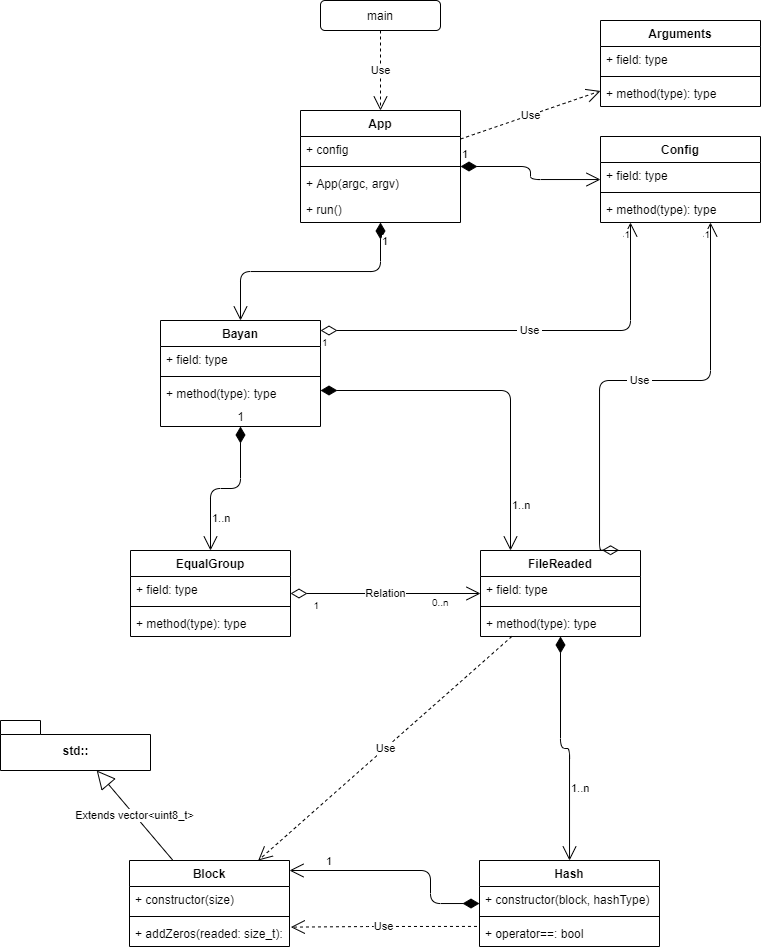

The diagram above was exported from draw.io. Its source (the exported page's mxGraphModel, read from the mxfile embedded in the PNG):
<mxGraphModel dx="936" dy="492" grid="1" gridSize="10" guides="1" tooltips="1" connect="1" arrows="1" fold="1" page="1" pageScale="1" pageWidth="827" pageHeight="1169" background="#ffffff" math="0" shadow="0">
  <root>
    <mxCell id="0" />
    <mxCell id="1" parent="0" />
    <mxCell id="K7wyrOn4j9l0eQDmGg8m-1" value="main" style="rounded=1;whiteSpace=wrap;html=1;" vertex="1" parent="1">
      <mxGeometry x="340" y="20" width="120" height="30" as="geometry" />
    </mxCell>
    <mxCell id="K7wyrOn4j9l0eQDmGg8m-3" value="App" style="swimlane;fontStyle=1;align=center;verticalAlign=top;childLayout=stackLayout;horizontal=1;startSize=26;horizontalStack=0;resizeParent=1;resizeParentMax=0;resizeLast=0;collapsible=1;marginBottom=0;" vertex="1" parent="1">
      <mxGeometry x="320" y="130" width="160" height="112" as="geometry" />
    </mxCell>
    <mxCell id="K7wyrOn4j9l0eQDmGg8m-4" value="+ config" style="text;strokeColor=none;fillColor=none;align=left;verticalAlign=top;spacingLeft=4;spacingRight=4;overflow=hidden;rotatable=0;points=[[0,0.5],[1,0.5]];portConstraint=eastwest;" vertex="1" parent="K7wyrOn4j9l0eQDmGg8m-3">
      <mxGeometry y="26" width="160" height="26" as="geometry" />
    </mxCell>
    <mxCell id="K7wyrOn4j9l0eQDmGg8m-5" value="" style="line;strokeWidth=1;fillColor=none;align=left;verticalAlign=middle;spacingTop=-1;spacingLeft=3;spacingRight=3;rotatable=0;labelPosition=right;points=[];portConstraint=eastwest;" vertex="1" parent="K7wyrOn4j9l0eQDmGg8m-3">
      <mxGeometry y="52" width="160" height="8" as="geometry" />
    </mxCell>
    <mxCell id="K7wyrOn4j9l0eQDmGg8m-6" value="+ App(argc, argv)" style="text;strokeColor=none;fillColor=none;align=left;verticalAlign=top;spacingLeft=4;spacingRight=4;overflow=hidden;rotatable=0;points=[[0,0.5],[1,0.5]];portConstraint=eastwest;" vertex="1" parent="K7wyrOn4j9l0eQDmGg8m-3">
      <mxGeometry y="60" width="160" height="26" as="geometry" />
    </mxCell>
    <mxCell id="K7wyrOn4j9l0eQDmGg8m-8" value="+ run()" style="text;strokeColor=none;fillColor=none;align=left;verticalAlign=top;spacingLeft=4;spacingRight=4;overflow=hidden;rotatable=0;points=[[0,0.5],[1,0.5]];portConstraint=eastwest;" vertex="1" parent="K7wyrOn4j9l0eQDmGg8m-3">
      <mxGeometry y="86" width="160" height="26" as="geometry" />
    </mxCell>
    <mxCell id="K7wyrOn4j9l0eQDmGg8m-7" value="Use" style="endArrow=open;endSize=12;dashed=1;html=1;entryX=0.5;entryY=0;entryDx=0;entryDy=0;" edge="1" parent="1" source="K7wyrOn4j9l0eQDmGg8m-1" target="K7wyrOn4j9l0eQDmGg8m-3">
      <mxGeometry width="160" relative="1" as="geometry">
        <mxPoint x="190" y="260" as="sourcePoint" />
        <mxPoint x="350" y="260" as="targetPoint" />
      </mxGeometry>
    </mxCell>
    <mxCell id="K7wyrOn4j9l0eQDmGg8m-9" value="Bayan" style="swimlane;fontStyle=1;align=center;verticalAlign=top;childLayout=stackLayout;horizontal=1;startSize=26;horizontalStack=0;resizeParent=1;resizeParentMax=0;resizeLast=0;collapsible=1;marginBottom=0;" vertex="1" parent="1">
      <mxGeometry x="180" y="340" width="160" height="106" as="geometry" />
    </mxCell>
    <mxCell id="K7wyrOn4j9l0eQDmGg8m-10" value="+ field: type" style="text;strokeColor=none;fillColor=none;align=left;verticalAlign=top;spacingLeft=4;spacingRight=4;overflow=hidden;rotatable=0;points=[[0,0.5],[1,0.5]];portConstraint=eastwest;" vertex="1" parent="K7wyrOn4j9l0eQDmGg8m-9">
      <mxGeometry y="26" width="160" height="26" as="geometry" />
    </mxCell>
    <mxCell id="K7wyrOn4j9l0eQDmGg8m-11" value="" style="line;strokeWidth=1;fillColor=none;align=left;verticalAlign=middle;spacingTop=-1;spacingLeft=3;spacingRight=3;rotatable=0;labelPosition=right;points=[];portConstraint=eastwest;" vertex="1" parent="K7wyrOn4j9l0eQDmGg8m-9">
      <mxGeometry y="52" width="160" height="8" as="geometry" />
    </mxCell>
    <mxCell id="K7wyrOn4j9l0eQDmGg8m-12" value="+ method(type): type" style="text;strokeColor=none;fillColor=none;align=left;verticalAlign=top;spacingLeft=4;spacingRight=4;overflow=hidden;rotatable=0;points=[[0,0.5],[1,0.5]];portConstraint=eastwest;" vertex="1" parent="K7wyrOn4j9l0eQDmGg8m-9">
      <mxGeometry y="60" width="160" height="26" as="geometry" />
    </mxCell>
    <mxCell id="K7wyrOn4j9l0eQDmGg8m-67" value="1" style="text;html=1;align=center;verticalAlign=middle;resizable=0;points=[];autosize=1;" vertex="1" parent="K7wyrOn4j9l0eQDmGg8m-9">
      <mxGeometry y="86" width="160" height="20" as="geometry" />
    </mxCell>
    <mxCell id="K7wyrOn4j9l0eQDmGg8m-13" value="Arguments" style="swimlane;fontStyle=1;align=center;verticalAlign=top;childLayout=stackLayout;horizontal=1;startSize=26;horizontalStack=0;resizeParent=1;resizeParentMax=0;resizeLast=0;collapsible=1;marginBottom=0;" vertex="1" parent="1">
      <mxGeometry x="620" y="40" width="160" height="86" as="geometry" />
    </mxCell>
    <mxCell id="K7wyrOn4j9l0eQDmGg8m-14" value="+ field: type" style="text;strokeColor=none;fillColor=none;align=left;verticalAlign=top;spacingLeft=4;spacingRight=4;overflow=hidden;rotatable=0;points=[[0,0.5],[1,0.5]];portConstraint=eastwest;" vertex="1" parent="K7wyrOn4j9l0eQDmGg8m-13">
      <mxGeometry y="26" width="160" height="26" as="geometry" />
    </mxCell>
    <mxCell id="K7wyrOn4j9l0eQDmGg8m-15" value="" style="line;strokeWidth=1;fillColor=none;align=left;verticalAlign=middle;spacingTop=-1;spacingLeft=3;spacingRight=3;rotatable=0;labelPosition=right;points=[];portConstraint=eastwest;" vertex="1" parent="K7wyrOn4j9l0eQDmGg8m-13">
      <mxGeometry y="52" width="160" height="8" as="geometry" />
    </mxCell>
    <mxCell id="K7wyrOn4j9l0eQDmGg8m-16" value="+ method(type): type" style="text;strokeColor=none;fillColor=none;align=left;verticalAlign=top;spacingLeft=4;spacingRight=4;overflow=hidden;rotatable=0;points=[[0,0.5],[1,0.5]];portConstraint=eastwest;" vertex="1" parent="K7wyrOn4j9l0eQDmGg8m-13">
      <mxGeometry y="60" width="160" height="26" as="geometry" />
    </mxCell>
    <mxCell id="K7wyrOn4j9l0eQDmGg8m-17" value="Config" style="swimlane;fontStyle=1;align=center;verticalAlign=top;childLayout=stackLayout;horizontal=1;startSize=26;horizontalStack=0;resizeParent=1;resizeParentMax=0;resizeLast=0;collapsible=1;marginBottom=0;" vertex="1" parent="1">
      <mxGeometry x="620" y="156" width="160" height="86" as="geometry" />
    </mxCell>
    <mxCell id="K7wyrOn4j9l0eQDmGg8m-18" value="+ field: type" style="text;strokeColor=none;fillColor=none;align=left;verticalAlign=top;spacingLeft=4;spacingRight=4;overflow=hidden;rotatable=0;points=[[0,0.5],[1,0.5]];portConstraint=eastwest;" vertex="1" parent="K7wyrOn4j9l0eQDmGg8m-17">
      <mxGeometry y="26" width="160" height="26" as="geometry" />
    </mxCell>
    <mxCell id="K7wyrOn4j9l0eQDmGg8m-19" value="" style="line;strokeWidth=1;fillColor=none;align=left;verticalAlign=middle;spacingTop=-1;spacingLeft=3;spacingRight=3;rotatable=0;labelPosition=right;points=[];portConstraint=eastwest;" vertex="1" parent="K7wyrOn4j9l0eQDmGg8m-17">
      <mxGeometry y="52" width="160" height="8" as="geometry" />
    </mxCell>
    <mxCell id="K7wyrOn4j9l0eQDmGg8m-20" value="+ method(type): type" style="text;strokeColor=none;fillColor=none;align=left;verticalAlign=top;spacingLeft=4;spacingRight=4;overflow=hidden;rotatable=0;points=[[0,0.5],[1,0.5]];portConstraint=eastwest;" vertex="1" parent="K7wyrOn4j9l0eQDmGg8m-17">
      <mxGeometry y="60" width="160" height="26" as="geometry" />
    </mxCell>
    <mxCell id="K7wyrOn4j9l0eQDmGg8m-21" value="Use" style="endArrow=open;endSize=12;dashed=1;html=1;" edge="1" parent="1" source="K7wyrOn4j9l0eQDmGg8m-3" target="K7wyrOn4j9l0eQDmGg8m-13">
      <mxGeometry width="160" relative="1" as="geometry">
        <mxPoint x="460" y="180" as="sourcePoint" />
        <mxPoint x="620" y="180" as="targetPoint" />
      </mxGeometry>
    </mxCell>
    <mxCell id="K7wyrOn4j9l0eQDmGg8m-22" value="1" style="endArrow=open;html=1;endSize=12;startArrow=diamondThin;startSize=14;startFill=1;edgeStyle=orthogonalEdgeStyle;align=left;verticalAlign=bottom;" edge="1" parent="1" source="K7wyrOn4j9l0eQDmGg8m-3" target="K7wyrOn4j9l0eQDmGg8m-17">
      <mxGeometry x="-1" y="3" relative="1" as="geometry">
        <mxPoint x="510" y="260" as="sourcePoint" />
        <mxPoint x="670" y="260" as="targetPoint" />
      </mxGeometry>
    </mxCell>
    <mxCell id="K7wyrOn4j9l0eQDmGg8m-23" value="1" style="endArrow=open;html=1;endSize=12;startArrow=diamondThin;startSize=14;startFill=1;edgeStyle=orthogonalEdgeStyle;align=left;verticalAlign=bottom;" edge="1" parent="1" source="K7wyrOn4j9l0eQDmGg8m-3" target="K7wyrOn4j9l0eQDmGg8m-9">
      <mxGeometry x="-0.7647" relative="1" as="geometry">
        <mxPoint x="290" y="300" as="sourcePoint" />
        <mxPoint x="450" y="300" as="targetPoint" />
        <mxPoint as="offset" />
      </mxGeometry>
    </mxCell>
    <mxCell id="K7wyrOn4j9l0eQDmGg8m-24" value="&amp;nbsp;Use&amp;nbsp;" style="endArrow=open;html=1;endSize=12;startArrow=diamondThin;startSize=14;startFill=0;edgeStyle=orthogonalEdgeStyle;" edge="1" parent="1" source="K7wyrOn4j9l0eQDmGg8m-9" target="K7wyrOn4j9l0eQDmGg8m-17">
      <mxGeometry relative="1" as="geometry">
        <mxPoint x="420" y="330" as="sourcePoint" />
        <mxPoint x="580" y="330" as="targetPoint" />
        <Array as="points">
          <mxPoint x="650" y="350" />
        </Array>
      </mxGeometry>
    </mxCell>
    <mxCell id="K7wyrOn4j9l0eQDmGg8m-25" value="1" style="resizable=0;html=1;align=left;verticalAlign=top;labelBackgroundColor=#ffffff;fontSize=10;" connectable="0" vertex="1" parent="K7wyrOn4j9l0eQDmGg8m-24">
      <mxGeometry x="-1" relative="1" as="geometry" />
    </mxCell>
    <mxCell id="K7wyrOn4j9l0eQDmGg8m-26" value="1" style="resizable=0;html=1;align=right;verticalAlign=top;labelBackgroundColor=#ffffff;fontSize=10;" connectable="0" vertex="1" parent="K7wyrOn4j9l0eQDmGg8m-24">
      <mxGeometry x="1" relative="1" as="geometry" />
    </mxCell>
    <mxCell id="K7wyrOn4j9l0eQDmGg8m-27" value="FileReaded" style="swimlane;fontStyle=1;align=center;verticalAlign=top;childLayout=stackLayout;horizontal=1;startSize=26;horizontalStack=0;resizeParent=1;resizeParentMax=0;resizeLast=0;collapsible=1;marginBottom=0;" vertex="1" parent="1">
      <mxGeometry x="500" y="570" width="160" height="86" as="geometry" />
    </mxCell>
    <mxCell id="K7wyrOn4j9l0eQDmGg8m-28" value="+ field: type" style="text;strokeColor=none;fillColor=none;align=left;verticalAlign=top;spacingLeft=4;spacingRight=4;overflow=hidden;rotatable=0;points=[[0,0.5],[1,0.5]];portConstraint=eastwest;" vertex="1" parent="K7wyrOn4j9l0eQDmGg8m-27">
      <mxGeometry y="26" width="160" height="26" as="geometry" />
    </mxCell>
    <mxCell id="K7wyrOn4j9l0eQDmGg8m-29" value="" style="line;strokeWidth=1;fillColor=none;align=left;verticalAlign=middle;spacingTop=-1;spacingLeft=3;spacingRight=3;rotatable=0;labelPosition=right;points=[];portConstraint=eastwest;" vertex="1" parent="K7wyrOn4j9l0eQDmGg8m-27">
      <mxGeometry y="52" width="160" height="8" as="geometry" />
    </mxCell>
    <mxCell id="K7wyrOn4j9l0eQDmGg8m-30" value="+ method(type): type" style="text;strokeColor=none;fillColor=none;align=left;verticalAlign=top;spacingLeft=4;spacingRight=4;overflow=hidden;rotatable=0;points=[[0,0.5],[1,0.5]];portConstraint=eastwest;" vertex="1" parent="K7wyrOn4j9l0eQDmGg8m-27">
      <mxGeometry y="60" width="160" height="26" as="geometry" />
    </mxCell>
    <mxCell id="K7wyrOn4j9l0eQDmGg8m-31" value="1..n" style="endArrow=open;html=1;endSize=12;startArrow=diamondThin;startSize=14;startFill=1;edgeStyle=orthogonalEdgeStyle;align=left;verticalAlign=bottom;" edge="1" parent="1" source="K7wyrOn4j9l0eQDmGg8m-9" target="K7wyrOn4j9l0eQDmGg8m-27">
      <mxGeometry x="0.7931" relative="1" as="geometry">
        <mxPoint x="200" y="520" as="sourcePoint" />
        <mxPoint x="360" y="520" as="targetPoint" />
        <Array as="points">
          <mxPoint x="530" y="410" />
        </Array>
        <mxPoint as="offset" />
      </mxGeometry>
    </mxCell>
    <mxCell id="K7wyrOn4j9l0eQDmGg8m-32" value="&amp;nbsp;Use&amp;nbsp;" style="endArrow=open;html=1;endSize=12;startArrow=diamondThin;startSize=14;startFill=0;edgeStyle=orthogonalEdgeStyle;exitX=0.866;exitY=-0.003;exitDx=0;exitDy=0;exitPerimeter=0;" edge="1" parent="1" source="K7wyrOn4j9l0eQDmGg8m-27" target="K7wyrOn4j9l0eQDmGg8m-17">
      <mxGeometry relative="1" as="geometry">
        <mxPoint x="581" y="450" as="sourcePoint" />
        <mxPoint x="710" y="252" as="targetPoint" />
        <Array as="points">
          <mxPoint x="619" y="400" />
          <mxPoint x="730" y="400" />
        </Array>
      </mxGeometry>
    </mxCell>
    <mxCell id="K7wyrOn4j9l0eQDmGg8m-34" value="1" style="resizable=0;html=1;align=right;verticalAlign=top;labelBackgroundColor=#ffffff;fontSize=10;" connectable="0" vertex="1" parent="K7wyrOn4j9l0eQDmGg8m-32">
      <mxGeometry x="1" relative="1" as="geometry" />
    </mxCell>
    <mxCell id="K7wyrOn4j9l0eQDmGg8m-35" value="Block" style="swimlane;fontStyle=1;align=center;verticalAlign=top;childLayout=stackLayout;horizontal=1;startSize=26;horizontalStack=0;resizeParent=1;resizeParentMax=0;resizeLast=0;collapsible=1;marginBottom=0;" vertex="1" parent="1">
      <mxGeometry x="149" y="880" width="160" height="86" as="geometry" />
    </mxCell>
    <mxCell id="K7wyrOn4j9l0eQDmGg8m-36" value="+ constructor(size)" style="text;strokeColor=none;fillColor=none;align=left;verticalAlign=top;spacingLeft=4;spacingRight=4;overflow=hidden;rotatable=0;points=[[0,0.5],[1,0.5]];portConstraint=eastwest;" vertex="1" parent="K7wyrOn4j9l0eQDmGg8m-35">
      <mxGeometry y="26" width="160" height="26" as="geometry" />
    </mxCell>
    <mxCell id="K7wyrOn4j9l0eQDmGg8m-37" value="" style="line;strokeWidth=1;fillColor=none;align=left;verticalAlign=middle;spacingTop=-1;spacingLeft=3;spacingRight=3;rotatable=0;labelPosition=right;points=[];portConstraint=eastwest;" vertex="1" parent="K7wyrOn4j9l0eQDmGg8m-35">
      <mxGeometry y="52" width="160" height="8" as="geometry" />
    </mxCell>
    <mxCell id="K7wyrOn4j9l0eQDmGg8m-38" value="+ addZeros(readed: size_t): type" style="text;strokeColor=none;fillColor=none;align=left;verticalAlign=top;spacingLeft=4;spacingRight=4;overflow=hidden;rotatable=0;points=[[0,0.5],[1,0.5]];portConstraint=eastwest;" vertex="1" parent="K7wyrOn4j9l0eQDmGg8m-35">
      <mxGeometry y="60" width="160" height="26" as="geometry" />
    </mxCell>
    <mxCell id="K7wyrOn4j9l0eQDmGg8m-39" value="Hash" style="swimlane;fontStyle=1;align=center;verticalAlign=top;childLayout=stackLayout;horizontal=1;startSize=26;horizontalStack=0;resizeParent=1;resizeParentMax=0;resizeLast=0;collapsible=1;marginBottom=0;" vertex="1" parent="1">
      <mxGeometry x="499" y="880" width="180" height="86" as="geometry" />
    </mxCell>
    <mxCell id="K7wyrOn4j9l0eQDmGg8m-40" value="+ constructor(block, hashType)" style="text;strokeColor=none;fillColor=none;align=left;verticalAlign=top;spacingLeft=4;spacingRight=4;overflow=hidden;rotatable=0;points=[[0,0.5],[1,0.5]];portConstraint=eastwest;" vertex="1" parent="K7wyrOn4j9l0eQDmGg8m-39">
      <mxGeometry y="26" width="180" height="26" as="geometry" />
    </mxCell>
    <mxCell id="K7wyrOn4j9l0eQDmGg8m-41" value="" style="line;strokeWidth=1;fillColor=none;align=left;verticalAlign=middle;spacingTop=-1;spacingLeft=3;spacingRight=3;rotatable=0;labelPosition=right;points=[];portConstraint=eastwest;" vertex="1" parent="K7wyrOn4j9l0eQDmGg8m-39">
      <mxGeometry y="52" width="180" height="8" as="geometry" />
    </mxCell>
    <mxCell id="K7wyrOn4j9l0eQDmGg8m-42" value="+ operator==: bool" style="text;strokeColor=none;fillColor=none;align=left;verticalAlign=top;spacingLeft=4;spacingRight=4;overflow=hidden;rotatable=0;points=[[0,0.5],[1,0.5]];portConstraint=eastwest;" vertex="1" parent="K7wyrOn4j9l0eQDmGg8m-39">
      <mxGeometry y="60" width="180" height="26" as="geometry" />
    </mxCell>
    <mxCell id="K7wyrOn4j9l0eQDmGg8m-44" value="Use" style="endArrow=open;endSize=12;dashed=1;html=1;" edge="1" parent="1" source="K7wyrOn4j9l0eQDmGg8m-27" target="K7wyrOn4j9l0eQDmGg8m-35">
      <mxGeometry width="160" relative="1" as="geometry">
        <mxPoint x="490" y="490" as="sourcePoint" />
        <mxPoint x="650" y="490" as="targetPoint" />
      </mxGeometry>
    </mxCell>
    <mxCell id="K7wyrOn4j9l0eQDmGg8m-45" value="1..n" style="endArrow=open;html=1;endSize=12;startArrow=diamondThin;startSize=14;startFill=1;edgeStyle=orthogonalEdgeStyle;align=left;verticalAlign=bottom;" edge="1" parent="1" source="K7wyrOn4j9l0eQDmGg8m-27" target="K7wyrOn4j9l0eQDmGg8m-39">
      <mxGeometry x="0.4595" relative="1" as="geometry">
        <mxPoint x="570" y="610" as="sourcePoint" />
        <mxPoint x="730" y="610" as="targetPoint" />
        <mxPoint as="offset" />
      </mxGeometry>
    </mxCell>
    <mxCell id="K7wyrOn4j9l0eQDmGg8m-47" value="Use" style="endArrow=open;endSize=12;dashed=1;html=1;entryX=1.008;entryY=0.255;entryDx=0;entryDy=0;exitX=-0.014;exitY=0.228;exitDx=0;exitDy=0;exitPerimeter=0;entryPerimeter=0;" edge="1" parent="1" source="K7wyrOn4j9l0eQDmGg8m-42" target="K7wyrOn4j9l0eQDmGg8m-38">
      <mxGeometry width="160" relative="1" as="geometry">
        <mxPoint x="450" y="940" as="sourcePoint" />
        <mxPoint x="580" y="770" as="targetPoint" />
        <Array as="points">
          <mxPoint x="390" y="946" />
        </Array>
      </mxGeometry>
    </mxCell>
    <mxCell id="K7wyrOn4j9l0eQDmGg8m-49" value="1" style="endArrow=open;html=1;endSize=12;startArrow=diamondThin;startSize=14;startFill=1;edgeStyle=orthogonalEdgeStyle;align=left;verticalAlign=bottom;" edge="1" parent="1" source="K7wyrOn4j9l0eQDmGg8m-39" target="K7wyrOn4j9l0eQDmGg8m-35">
      <mxGeometry x="0.6842" relative="1" as="geometry">
        <mxPoint x="320" y="820" as="sourcePoint" />
        <mxPoint x="480" y="820" as="targetPoint" />
        <Array as="points">
          <mxPoint x="450" y="923" />
          <mxPoint x="450" y="890" />
        </Array>
        <mxPoint as="offset" />
      </mxGeometry>
    </mxCell>
    <mxCell id="K7wyrOn4j9l0eQDmGg8m-50" value="EqualGroup" style="swimlane;fontStyle=1;align=center;verticalAlign=top;childLayout=stackLayout;horizontal=1;startSize=26;horizontalStack=0;resizeParent=1;resizeParentMax=0;resizeLast=0;collapsible=1;marginBottom=0;" vertex="1" parent="1">
      <mxGeometry x="150" y="570" width="160" height="86" as="geometry" />
    </mxCell>
    <mxCell id="K7wyrOn4j9l0eQDmGg8m-51" value="+ field: type" style="text;strokeColor=none;fillColor=none;align=left;verticalAlign=top;spacingLeft=4;spacingRight=4;overflow=hidden;rotatable=0;points=[[0,0.5],[1,0.5]];portConstraint=eastwest;" vertex="1" parent="K7wyrOn4j9l0eQDmGg8m-50">
      <mxGeometry y="26" width="160" height="26" as="geometry" />
    </mxCell>
    <mxCell id="K7wyrOn4j9l0eQDmGg8m-52" value="" style="line;strokeWidth=1;fillColor=none;align=left;verticalAlign=middle;spacingTop=-1;spacingLeft=3;spacingRight=3;rotatable=0;labelPosition=right;points=[];portConstraint=eastwest;" vertex="1" parent="K7wyrOn4j9l0eQDmGg8m-50">
      <mxGeometry y="52" width="160" height="8" as="geometry" />
    </mxCell>
    <mxCell id="K7wyrOn4j9l0eQDmGg8m-53" value="+ method(type): type" style="text;strokeColor=none;fillColor=none;align=left;verticalAlign=top;spacingLeft=4;spacingRight=4;overflow=hidden;rotatable=0;points=[[0,0.5],[1,0.5]];portConstraint=eastwest;" vertex="1" parent="K7wyrOn4j9l0eQDmGg8m-50">
      <mxGeometry y="60" width="160" height="26" as="geometry" />
    </mxCell>
    <mxCell id="K7wyrOn4j9l0eQDmGg8m-60" value="Relation" style="endArrow=open;html=1;endSize=12;startArrow=diamondThin;startSize=14;startFill=0;edgeStyle=orthogonalEdgeStyle;" edge="1" parent="1" source="K7wyrOn4j9l0eQDmGg8m-50" target="K7wyrOn4j9l0eQDmGg8m-27">
      <mxGeometry relative="1" as="geometry">
        <mxPoint x="340" y="610" as="sourcePoint" />
        <mxPoint x="500" y="610" as="targetPoint" />
      </mxGeometry>
    </mxCell>
    <mxCell id="K7wyrOn4j9l0eQDmGg8m-61" value="0..n" style="resizable=0;html=1;align=left;verticalAlign=top;labelBackgroundColor=#ffffff;fontSize=10;" connectable="0" vertex="1" parent="K7wyrOn4j9l0eQDmGg8m-60">
      <mxGeometry x="-1" relative="1" as="geometry">
        <mxPoint x="140" y="-3" as="offset" />
      </mxGeometry>
    </mxCell>
    <mxCell id="K7wyrOn4j9l0eQDmGg8m-62" value="1" style="resizable=0;html=1;align=right;verticalAlign=top;labelBackgroundColor=#ffffff;fontSize=10;" connectable="0" vertex="1" parent="K7wyrOn4j9l0eQDmGg8m-60">
      <mxGeometry x="1" relative="1" as="geometry">
        <mxPoint x="-160" as="offset" />
      </mxGeometry>
    </mxCell>
    <mxCell id="K7wyrOn4j9l0eQDmGg8m-63" value="1..n" style="endArrow=open;html=1;endSize=12;startArrow=diamondThin;startSize=14;startFill=1;edgeStyle=orthogonalEdgeStyle;align=left;verticalAlign=bottom;" edge="1" parent="1" source="K7wyrOn4j9l0eQDmGg8m-67" target="K7wyrOn4j9l0eQDmGg8m-50">
      <mxGeometry x="0.7015" relative="1" as="geometry">
        <mxPoint x="90" y="500" as="sourcePoint" />
        <mxPoint x="250" y="500" as="targetPoint" />
        <mxPoint as="offset" />
      </mxGeometry>
    </mxCell>
    <mxCell id="K7wyrOn4j9l0eQDmGg8m-69" value="std::" style="shape=folder;fontStyle=1;spacingTop=10;tabWidth=40;tabHeight=14;tabPosition=left;html=1;" vertex="1" parent="1">
      <mxGeometry x="20" y="740" width="150" height="50" as="geometry" />
    </mxCell>
    <mxCell id="K7wyrOn4j9l0eQDmGg8m-70" value="Extends vector&amp;lt;uint8_t&amp;gt;" style="endArrow=block;endSize=16;endFill=0;html=1;" edge="1" parent="1" source="K7wyrOn4j9l0eQDmGg8m-35" target="K7wyrOn4j9l0eQDmGg8m-69">
      <mxGeometry width="160" relative="1" as="geometry">
        <mxPoint x="30" y="830" as="sourcePoint" />
        <mxPoint x="190" y="830" as="targetPoint" />
      </mxGeometry>
    </mxCell>
  </root>
</mxGraphModel>